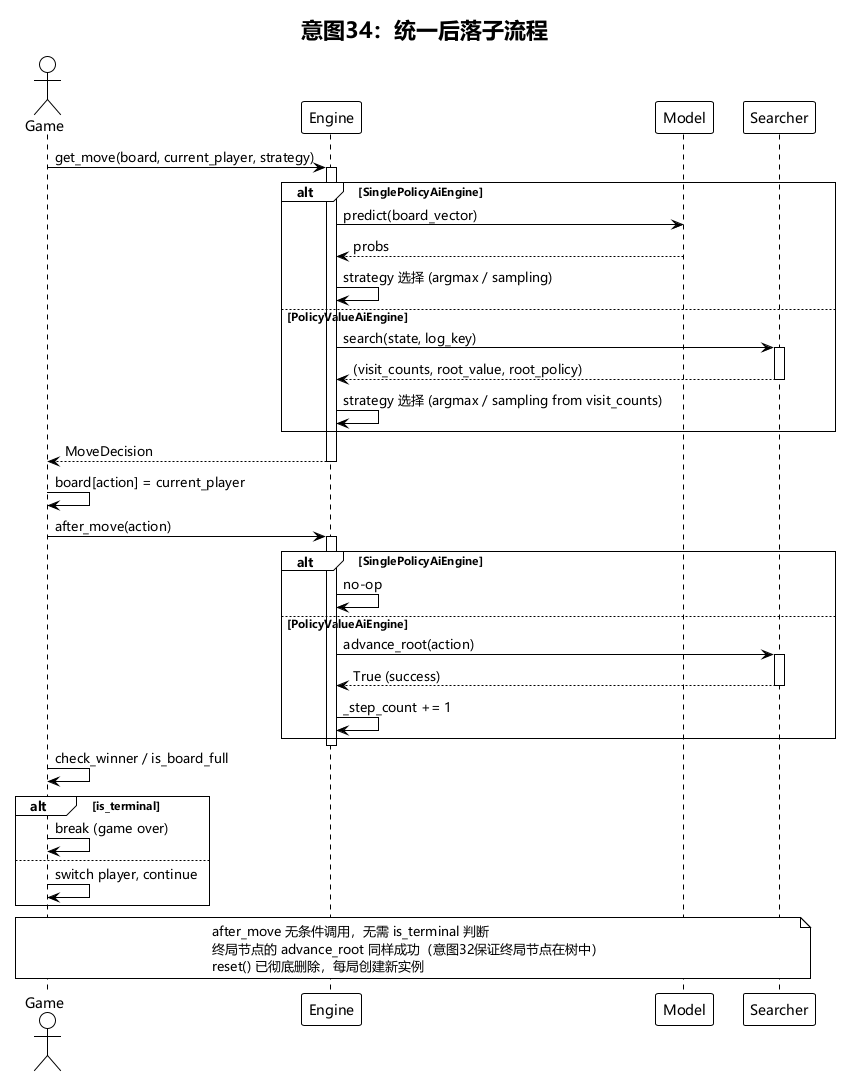

The diagram above was rendered by PlantUML. Its source (embedded in the PNG):
@startuml
!theme plain

skinparam defaultFontName Microsoft YaHei,SimHei,SimSun,sans-serif

title 意图34：统一后落子流程

actor Game

Game -> Engine: get_move(board, current_player, strategy)
activate Engine

alt SinglePolicyAiEngine
    Engine -> Model: predict(board_vector)
    Model --> Engine: probs
    Engine -> Engine: strategy 选择 (argmax / sampling)
else PolicyValueAiEngine
    Engine -> Searcher: search(state, log_key)
    activate Searcher
    Searcher --> Engine: (visit_counts, root_value, root_policy)
    deactivate Searcher
    Engine -> Engine: strategy 选择 (argmax / sampling from visit_counts)
end

Engine --> Game: MoveDecision
deactivate Engine

Game -> Game: board[action] = current_player

Game -> Engine: after_move(action)
activate Engine
alt SinglePolicyAiEngine
    Engine -> Engine: no-op
else PolicyValueAiEngine
    Engine -> Searcher: advance_root(action)
    activate Searcher
    Searcher --> Engine: True (success)
    deactivate Searcher
    Engine -> Engine: _step_count += 1
end
deactivate Engine

Game -> Game: check_winner / is_board_full
alt is_terminal
    Game -> Game: break (game over)
else
    Game -> Game: switch player, continue
end

note over Game, Searcher
  after_move 无条件调用，无需 is_terminal 判断
  终局节点的 advance_root 同样成功（意图32保证终局节点在树中）
  reset() 已彻底删除，每局创建新实例
end note

@enduml